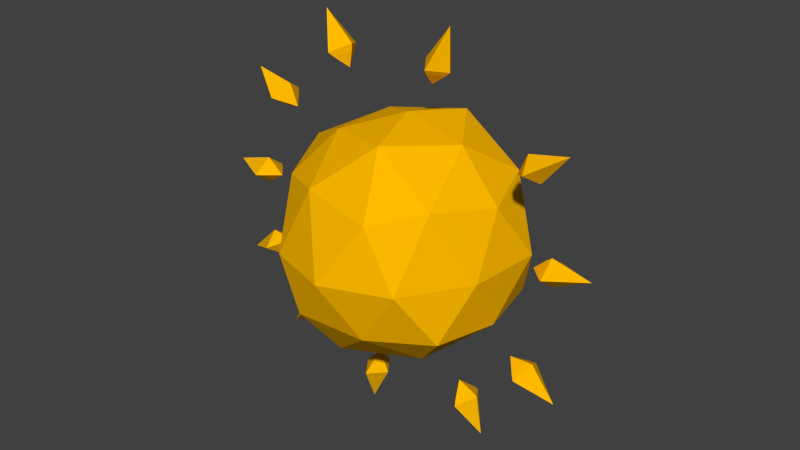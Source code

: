 # Source: JB-Sonne.blend  (saved by Blender 2.72.0; exported with 4.5.12 LTS)
import bpy
from mathutils import Matrix  # noqa: F401  (used for matrix-valued properties, if any)

bpy.ops.wm.read_factory_settings(use_empty=True)
scene = bpy.context.scene
scene.name = 'Scene'

# ---- collections
col_collection_1 = bpy.data.collections.new('Collection 1'); scene.collection.children.link(col_collection_1)

# ---- materials (node trees are filled in below, after node groups)
mat_sonne = bpy.data.materials.new('Sonne')
mat_sonne.alpha_threshold = 0.0
mat_sonne.diffuse_color = (1.0, 0.4969, 0.0, 1.0)
mat_sonne.roughness = 0.5

# ---- material node trees
mat_sonne.use_nodes = True; mat_sonne.node_tree.nodes.clear()
_N = mat_sonne.node_tree.nodes; _L = mat_sonne.node_tree.links
n0 = _N.new('ShaderNodeOutputMaterial'); n0.name = 'Material Output'; n0.location = (300, 300)
n1 = _N.new('ShaderNodeBsdfDiffuse'); n1.name = 'Diffuse BSDF'; n1.location = (10, 300)
n1.inputs[0].default_value = (1.0, 0.4964, 0.0, 1.0)
_L.new(n1.outputs[0], n0.inputs[0])
n0.is_active_output = True

# ---- world
world_world = bpy.data.worlds.new('World'); scene.world = world_world
world_world.color = (0.05088, 0.05088, 0.05088)
world_world.use_sun_shadow = False
world_world.sun_shadow_jitter_overblur = 0.0
world_world.cycles.sampling_method = 'MANUAL'
world_world.cycles.sample_map_resolution = 256

# ---- meshes
me_sphere = bpy.data.meshes.new('Sphere')
me_sphere.from_pydata([(0.01735, -7.705e-11, -0.04416), (0.07775, 3.306e-11, -0.004442), (-0.00033, 0.02886, 1.878e-05), (0.01981, 0.02246, -0.001132), (0.002829, -2.49e-09, 0.0553), (0.02227, -2.04e-09, 0.0419), (-0.00033, -0.02886, 1.878e-05), (0.01981, -0.02246, -0.001132), (-0.1557, 3.306e-11, 0.008895), (-0.003489, 5.079e-09, -0.05527)], [], [(3, 2, 4, 5), (5, 4, 6, 7), (1, 0, 3), (0, 9, 2, 3), (9, 8, 2), (1, 3, 5), (2, 8, 4), (1, 5, 7), (4, 8, 6), (1, 7, 0), (7, 6, 9, 0), (6, 8, 9)])
me_sphere.materials.append(mat_sonne)
me_sphere.use_remesh_preserve_volume = False
me_sphere.use_remesh_preserve_attributes = False
me_sphere.use_mirror_vertex_groups = False
me_sphere.update()
me_sphere_010 = bpy.data.meshes.new('Sphere.010')
me_sphere_010.from_pydata([(0.01735, -7.705e-11, -0.04416), (0.07775, 3.306e-11, -0.004442), (-0.00033, 0.02886, 1.878e-05), (0.01981, 0.02246, -0.001132), (0.002829, -2.49e-09, 0.0553), (0.02227, -2.04e-09, 0.0419), (-0.00033, -0.02886, 1.878e-05), (0.01981, -0.02246, -0.001132), (-0.1557, 3.306e-11, 0.008895), (-0.003489, 5.079e-09, -0.05527)], [], [(3, 2, 4, 5), (5, 4, 6, 7), (1, 0, 3), (0, 9, 2, 3), (9, 8, 2), (1, 3, 5), (2, 8, 4), (1, 5, 7), (4, 8, 6), (1, 7, 0), (7, 6, 9, 0), (6, 8, 9)])
me_sphere_010.materials.append(mat_sonne)
me_sphere_010.use_remesh_preserve_volume = False
me_sphere_010.use_remesh_preserve_attributes = False
me_sphere_010.use_mirror_vertex_groups = False
me_sphere_010.update()
me_sphere_009 = bpy.data.meshes.new('Sphere.009')
me_sphere_009.from_pydata([(0.01735, -7.705e-11, -0.04416), (0.07775, 3.306e-11, -0.004442), (-0.00033, 0.02886, 1.878e-05), (0.01981, 0.02246, -0.001132), (0.002829, -2.49e-09, 0.0553), (0.02227, -2.04e-09, 0.0419), (-0.00033, -0.02886, 1.878e-05), (0.01981, -0.02246, -0.001132), (-0.1557, 3.306e-11, 0.008895), (-0.003489, 5.079e-09, -0.05527)], [], [(3, 2, 4, 5), (5, 4, 6, 7), (1, 0, 3), (0, 9, 2, 3), (9, 8, 2), (1, 3, 5), (2, 8, 4), (1, 5, 7), (4, 8, 6), (1, 7, 0), (7, 6, 9, 0), (6, 8, 9)])
me_sphere_009.materials.append(mat_sonne)
me_sphere_009.use_remesh_preserve_volume = False
me_sphere_009.use_remesh_preserve_attributes = False
me_sphere_009.use_mirror_vertex_groups = False
me_sphere_009.update()
me_sphere_008 = bpy.data.meshes.new('Sphere.008')
me_sphere_008.from_pydata([(0.01735, -7.705e-11, -0.04416), (0.07775, 3.306e-11, -0.004442), (-0.00033, 0.02886, 1.878e-05), (0.01981, 0.02246, -0.001132), (0.002829, -2.49e-09, 0.0553), (0.02227, -2.04e-09, 0.0419), (-0.00033, -0.02886, 1.878e-05), (0.01981, -0.02246, -0.001132), (-0.1557, 3.306e-11, 0.008895), (-0.003489, 5.079e-09, -0.05527)], [], [(3, 2, 4, 5), (5, 4, 6, 7), (1, 0, 3), (0, 9, 2, 3), (9, 8, 2), (1, 3, 5), (2, 8, 4), (1, 5, 7), (4, 8, 6), (1, 7, 0), (7, 6, 9, 0), (6, 8, 9)])
me_sphere_008.materials.append(mat_sonne)
me_sphere_008.use_remesh_preserve_volume = False
me_sphere_008.use_remesh_preserve_attributes = False
me_sphere_008.use_mirror_vertex_groups = False
me_sphere_008.update()
me_sphere_007 = bpy.data.meshes.new('Sphere.007')
me_sphere_007.from_pydata([(0.01735, -7.705e-11, -0.04416), (0.07775, 3.306e-11, -0.004442), (-0.00033, 0.02886, 1.878e-05), (0.01981, 0.02246, -0.001132), (0.002829, -2.49e-09, 0.0553), (0.02227, -2.04e-09, 0.0419), (-0.00033, -0.02886, 1.878e-05), (0.01981, -0.02246, -0.001132), (-0.1557, 3.306e-11, 0.008895), (-0.003489, 5.079e-09, -0.05527)], [], [(3, 2, 4, 5), (5, 4, 6, 7), (1, 0, 3), (0, 9, 2, 3), (9, 8, 2), (1, 3, 5), (2, 8, 4), (1, 5, 7), (4, 8, 6), (1, 7, 0), (7, 6, 9, 0), (6, 8, 9)])
me_sphere_007.materials.append(mat_sonne)
me_sphere_007.use_remesh_preserve_volume = False
me_sphere_007.use_remesh_preserve_attributes = False
me_sphere_007.use_mirror_vertex_groups = False
me_sphere_007.update()
me_sphere_006 = bpy.data.meshes.new('Sphere.006')
me_sphere_006.from_pydata([(0.01735, -7.705e-11, -0.04416), (0.07775, 3.306e-11, -0.004442), (-0.00033, 0.02886, 1.878e-05), (0.01981, 0.02246, -0.001132), (0.002829, -2.49e-09, 0.0553), (0.02227, -2.04e-09, 0.0419), (-0.00033, -0.02886, 1.878e-05), (0.01981, -0.02246, -0.001132), (-0.1557, 3.306e-11, 0.008895), (-0.003489, 5.079e-09, -0.05527)], [], [(3, 2, 4, 5), (5, 4, 6, 7), (1, 0, 3), (0, 9, 2, 3), (9, 8, 2), (1, 3, 5), (2, 8, 4), (1, 5, 7), (4, 8, 6), (1, 7, 0), (7, 6, 9, 0), (6, 8, 9)])
me_sphere_006.materials.append(mat_sonne)
me_sphere_006.use_remesh_preserve_volume = False
me_sphere_006.use_remesh_preserve_attributes = False
me_sphere_006.use_mirror_vertex_groups = False
me_sphere_006.update()
me_sphere_005 = bpy.data.meshes.new('Sphere.005')
me_sphere_005.from_pydata([(0.01735, -7.705e-11, -0.04416), (0.07775, 3.306e-11, -0.004442), (-0.00033, 0.02886, 1.878e-05), (0.01981, 0.02246, -0.001132), (0.002829, -2.49e-09, 0.0553), (0.02227, -2.04e-09, 0.0419), (-0.00033, -0.02886, 1.878e-05), (0.01981, -0.02246, -0.001132), (-0.1557, 3.306e-11, 0.008895), (-0.003489, 5.079e-09, -0.05527)], [], [(3, 2, 4, 5), (5, 4, 6, 7), (1, 0, 3), (0, 9, 2, 3), (9, 8, 2), (1, 3, 5), (2, 8, 4), (1, 5, 7), (4, 8, 6), (1, 7, 0), (7, 6, 9, 0), (6, 8, 9)])
me_sphere_005.materials.append(mat_sonne)
me_sphere_005.use_remesh_preserve_volume = False
me_sphere_005.use_remesh_preserve_attributes = False
me_sphere_005.use_mirror_vertex_groups = False
me_sphere_005.update()
me_sphere_004 = bpy.data.meshes.new('Sphere.004')
me_sphere_004.from_pydata([(0.01735, -7.705e-11, -0.04416), (0.07775, 3.306e-11, -0.004442), (-0.00033, 0.02886, 1.878e-05), (0.01981, 0.02246, -0.001132), (0.002829, -2.49e-09, 0.0553), (0.02227, -2.04e-09, 0.0419), (-0.00033, -0.02886, 1.878e-05), (0.01981, -0.02246, -0.001132), (-0.1557, 3.306e-11, 0.008895), (-0.003489, 5.079e-09, -0.05527)], [], [(3, 2, 4, 5), (5, 4, 6, 7), (1, 0, 3), (0, 9, 2, 3), (9, 8, 2), (1, 3, 5), (2, 8, 4), (1, 5, 7), (4, 8, 6), (1, 7, 0), (7, 6, 9, 0), (6, 8, 9)])
me_sphere_004.materials.append(mat_sonne)
me_sphere_004.use_remesh_preserve_volume = False
me_sphere_004.use_remesh_preserve_attributes = False
me_sphere_004.use_mirror_vertex_groups = False
me_sphere_004.update()
me_sphere_003 = bpy.data.meshes.new('Sphere.003')
me_sphere_003.from_pydata([(0.01735, -7.705e-11, -0.04416), (0.07775, 3.306e-11, -0.004442), (-0.00033, 0.02886, 1.878e-05), (0.01981, 0.02246, -0.001132), (0.002829, -2.49e-09, 0.0553), (0.02227, -2.04e-09, 0.0419), (-0.00033, -0.02886, 1.878e-05), (0.01981, -0.02246, -0.001132), (-0.1557, 3.306e-11, 0.008895), (-0.003489, 5.079e-09, -0.05527)], [], [(3, 2, 4, 5), (5, 4, 6, 7), (1, 0, 3), (0, 9, 2, 3), (9, 8, 2), (1, 3, 5), (2, 8, 4), (1, 5, 7), (4, 8, 6), (1, 7, 0), (7, 6, 9, 0), (6, 8, 9)])
me_sphere_003.materials.append(mat_sonne)
me_sphere_003.use_remesh_preserve_volume = False
me_sphere_003.use_remesh_preserve_attributes = False
me_sphere_003.use_mirror_vertex_groups = False
me_sphere_003.update()
me_sphere_002 = bpy.data.meshes.new('Sphere.002')
me_sphere_002.from_pydata([(0.01735, -7.705e-11, -0.04416), (0.07775, 3.306e-11, -0.004442), (-0.00033, 0.02886, 1.878e-05), (0.01981, 0.02246, -0.001132), (0.002829, -2.49e-09, 0.0553), (0.02227, -2.04e-09, 0.0419), (-0.00033, -0.02886, 1.878e-05), (0.01981, -0.02246, -0.001132), (-0.1557, 3.306e-11, 0.008895), (-0.003489, 5.079e-09, -0.05527)], [], [(3, 2, 4, 5), (5, 4, 6, 7), (1, 0, 3), (0, 9, 2, 3), (9, 8, 2), (1, 3, 5), (2, 8, 4), (1, 5, 7), (4, 8, 6), (1, 7, 0), (7, 6, 9, 0), (6, 8, 9)])
me_sphere_002.materials.append(mat_sonne)
me_sphere_002.use_remesh_preserve_volume = False
me_sphere_002.use_remesh_preserve_attributes = False
me_sphere_002.use_mirror_vertex_groups = False
me_sphere_002.update()
me_sphere_001 = bpy.data.meshes.new('Sphere.001')
me_sphere_001.from_pydata([(0.01735, -7.705e-11, -0.04416), (0.07775, 3.306e-11, -0.004442), (-0.00033, 0.02886, 1.878e-05), (0.01981, 0.02246, -0.001132), (0.002829, -2.49e-09, 0.0553), (0.02227, -2.04e-09, 0.0419), (-0.00033, -0.02886, 1.878e-05), (0.01981, -0.02246, -0.001132), (-0.1557, 3.306e-11, 0.008895), (-0.003489, 5.079e-09, -0.05527)], [], [(3, 2, 4, 5), (5, 4, 6, 7), (1, 0, 3), (0, 9, 2, 3), (9, 8, 2), (1, 3, 5), (2, 8, 4), (1, 5, 7), (4, 8, 6), (1, 7, 0), (7, 6, 9, 0), (6, 8, 9)])
me_sphere_001.materials.append(mat_sonne)
me_sphere_001.use_remesh_preserve_volume = False
me_sphere_001.use_remesh_preserve_attributes = False
me_sphere_001.use_mirror_vertex_groups = False
me_sphere_001.update()
me_icosphere = bpy.data.meshes.new('Icosphere')
me_icosphere.from_pydata([(-0.0257, -0.01442, -0.4597), (0.365, -0.268, -0.2326), (-0.1512, -0.4325, -0.2231), (-0.4793, -0.002691, -0.218), (-0.1212, 0.4143, -0.2035), (0.3773, 0.2542, -0.2247), (0.1435, -0.401, 0.2195), (-0.3568, -0.2382, 0.2178), (-0.3532, 0.2516, 0.2187), (0.1108, 0.3966, 0.2156), (0.4019, 0.01841, 0.2133), (-0.01166, 0.02382, 0.4732), (-0.1034, -0.2662, -0.4393), (0.2126, -0.1613, -0.4063), (0.1222, -0.3933, -0.2473), (0.4107, 0.008031, -0.2583), (0.2353, 0.1467, -0.3793), (-0.2724, -0.01923, -0.3793), (-0.3248, -0.2525, -0.262), (-0.08048, 0.2465, -0.4128), (-0.3539, 0.2422, -0.2378), (0.1348, 0.3847, -0.2371), (0.4275, -0.1284, -0.02322), (0.4593, 0.1693, -0.01563), (-0.00213, -0.4974, -0.01822), (0.275, -0.4008, -0.01366), (-0.4603, -0.1333, -0.01159), (-0.2748, -0.4021, -0.0286), (-0.2839, 0.4245, -0.01015), (-0.4809, 0.1598, 0.001963), (0.2857, 0.3893, -0.001362), (-0.033, 0.5236, 0.0003341), (0.2966, -0.2356, 0.2537), (-0.1423, -0.3652, 0.2614), (-0.4497, 0.008751, 0.2778), (-0.1318, 0.4102, 0.2668), (0.3315, 0.2483, 0.2631), (0.07219, -0.239, 0.4446), (0.2454, 0.01222, 0.4132), (-0.2054, -0.1392, 0.4062), (-0.2163, 0.1644, 0.3993), (0.08921, 0.246, 0.4433)], [], [(0, 13, 12), (1, 13, 15), (0, 12, 17), (0, 17, 19), (0, 19, 16), (1, 15, 22), (2, 14, 24), (3, 18, 26), (4, 20, 28), (5, 21, 30), (1, 22, 25), (2, 24, 27), (3, 26, 29), (4, 28, 31), (5, 30, 23), (6, 32, 37), (7, 33, 39), (8, 34, 40), (9, 35, 41), (10, 36, 38), (12, 14, 2), (12, 13, 14), (13, 1, 14), (15, 16, 5), (15, 13, 16), (13, 0, 16), (17, 18, 3), (17, 12, 18), (12, 2, 18), (19, 20, 4), (19, 17, 20), (17, 3, 20), (16, 21, 5), (16, 19, 21), (19, 4, 21), (22, 23, 10), (22, 15, 23), (15, 5, 23), (24, 25, 6), (24, 14, 25), (14, 1, 25), (26, 27, 7), (26, 18, 27), (18, 2, 27), (28, 29, 8), (28, 20, 29), (20, 3, 29), (30, 31, 9), (30, 21, 31), (21, 4, 31), (25, 32, 6), (25, 22, 32), (22, 10, 32), (27, 33, 7), (27, 24, 33), (24, 6, 33), (29, 34, 8), (29, 26, 34), (26, 7, 34), (31, 35, 9), (31, 28, 35), (28, 8, 35), (23, 36, 10), (23, 30, 36), (30, 9, 36), (37, 38, 11), (37, 32, 38), (32, 10, 38), (39, 37, 11), (39, 33, 37), (33, 6, 37), (40, 39, 11), (40, 34, 39), (34, 7, 39), (41, 40, 11), (41, 35, 40), (35, 8, 40), (38, 41, 11), (38, 36, 41), (36, 9, 41)])
me_icosphere.materials.append(mat_sonne)
me_icosphere.use_remesh_preserve_volume = False
me_icosphere.use_remesh_preserve_attributes = False
me_icosphere.use_mirror_vertex_groups = False
me_icosphere.update()

# ---- objects
ob_strahlen = bpy.data.objects.new('Strahlen', me_sphere)
ob_sphere_010 = bpy.data.objects.new('Sphere.010', me_sphere_010)
ob_sphere_009 = bpy.data.objects.new('Sphere.009', me_sphere_009)
ob_sphere_008 = bpy.data.objects.new('Sphere.008', me_sphere_008)
ob_sphere_007 = bpy.data.objects.new('Sphere.007', me_sphere_007)
ob_sphere_006 = bpy.data.objects.new('Sphere.006', me_sphere_006)
ob_sphere_005 = bpy.data.objects.new('Sphere.005', me_sphere_005)
ob_sphere_004 = bpy.data.objects.new('Sphere.004', me_sphere_004)
ob_sphere_003 = bpy.data.objects.new('Sphere.003', me_sphere_003)
ob_sphere_002 = bpy.data.objects.new('Sphere.002', me_sphere_002)
ob_sphere_001 = bpy.data.objects.new('Sphere.001', me_sphere_001)
ob_sonne = bpy.data.objects.new('Sonne', me_icosphere)

# ---- transforms, parenting, visibility, modifiers, constraints
ob_strahlen.location = (-0.7237, 0.2844, 1.55)
ob_strahlen.scale = (1.0, 2.627, 1.0)
ob_strahlen.lineart.crease_threshold = 0.0
ob_sphere_010.parent = ob_strahlen
ob_sphere_010.matrix_parent_inverse = Matrix(((1.0, 0.0, -2.98e-08, 0.7237), (0.0, 0.3807, 0.0, -0.1083), (0.0, 0.0, 1.0, -1.55), (0.0, 0.0, 0.0, 1.0)))
ob_sphere_010.location = (-0.6872, 0.2844, 1.222)
ob_sphere_010.rotation_euler = (0.0, 5.796, 0.0)
ob_sphere_010.scale = (1.0, 2.627, 1.0)
ob_sphere_010.lineart.crease_threshold = 0.0
ob_sphere_009.parent = ob_strahlen
ob_sphere_009.matrix_parent_inverse = Matrix(((1.0, 0.0, -2.98e-08, 0.7237), (0.0, 0.3807, 0.0, -0.1083), (0.0, 0.0, 1.0, -1.55), (0.0, 0.0, 0.0, 1.0)))
ob_sphere_009.location = (-0.4915, 0.2844, 0.974)
ob_sphere_009.rotation_euler = (0.0, 5.476, 0.0)
ob_sphere_009.scale = (1.0, 2.627, 1.0)
ob_sphere_009.lineart.crease_threshold = 0.0
ob_sphere_008.parent = ob_strahlen
ob_sphere_008.matrix_parent_inverse = Matrix(((1.0, 0.0, -2.98e-08, 0.7237), (0.0, 0.3807, 0.0, -0.1083), (0.0, 0.0, 1.0, -1.55), (0.0, 0.0, 0.0, 1.0)))
ob_sphere_008.location = (-0.1353, 0.2844, 0.828)
ob_sphere_008.rotation_euler = (0.0, 4.788, 0.0)
ob_sphere_008.scale = (1.0, 2.627, 1.0)
ob_sphere_008.lineart.crease_threshold = 0.0
ob_sphere_007.parent = ob_strahlen
ob_sphere_007.matrix_parent_inverse = Matrix(((1.0, 0.0, -2.98e-08, 0.7237), (0.0, 0.3807, 0.0, -0.1083), (0.0, 0.0, 1.0, -1.55), (0.0, 0.0, 0.0, 1.0)))
ob_sphere_007.location = (0.3203, 0.2844, 0.8777)
ob_sphere_007.rotation_euler = (-0.0, 4.155, -0.0)
ob_sphere_007.scale = (1.0, 2.627, 1.0)
ob_sphere_007.lineart.crease_threshold = 0.0
ob_sphere_006.parent = ob_strahlen
ob_sphere_006.matrix_parent_inverse = Matrix(((1.0, 0.0, -2.98e-08, 0.7237), (0.0, 0.3807, 0.0, -0.1083), (0.0, 0.0, 1.0, -1.55), (0.0, 0.0, 0.0, 1.0)))
ob_sphere_006.location = (0.5773, 0.2844, 1.111)
ob_sphere_006.rotation_euler = (-0.0, 3.66, 0.0)
ob_sphere_006.scale = (1.0, 2.627, 1.0)
ob_sphere_006.lineart.crease_threshold = 0.0
ob_sphere_005.parent = ob_strahlen
ob_sphere_005.matrix_parent_inverse = Matrix(((1.0, 0.0, -2.98e-08, 0.7237), (0.0, 0.3807, 0.0, -0.1083), (0.0, 0.0, 1.0, -1.55), (0.0, 0.0, 0.0, 1.0)))
ob_sphere_005.location = (0.6649, 0.2844, 1.561)
ob_sphere_005.rotation_euler = (-0.0, 2.982, 0.0)
ob_sphere_005.scale = (1.0, 2.627, 1.0)
ob_sphere_005.lineart.crease_threshold = 0.0
ob_sphere_004.parent = ob_strahlen
ob_sphere_004.matrix_parent_inverse = Matrix(((1.0, 0.0, -2.98e-08, 0.7237), (0.0, 0.3807, 0.0, -0.1083), (0.0, 0.0, 1.0, -1.55), (0.0, 0.0, 0.0, 1.0)))
ob_sphere_004.location = (0.5685, 0.2844, 1.923)
ob_sphere_004.rotation_euler = (-0.0, 2.542, 0.0)
ob_sphere_004.scale = (1.0, 2.627, 1.0)
ob_sphere_004.lineart.crease_threshold = 0.0
ob_sphere_003.parent = ob_strahlen
ob_sphere_003.matrix_parent_inverse = Matrix(((1.0, 0.0, -2.98e-08, 0.7237), (0.0, 0.3807, 0.0, -0.1083), (0.0, 0.0, 1.0, -1.55), (0.0, 0.0, 0.0, 1.0)))
ob_sphere_003.location = (0.1538, 0.2844, 2.195)
ob_sphere_003.rotation_euler = (-0.0, 1.828, -0.0)
ob_sphere_003.scale = (1.0, 2.627, 1.0)
ob_sphere_003.lineart.crease_threshold = 0.0
ob_sphere_002.parent = ob_strahlen
ob_sphere_002.matrix_parent_inverse = Matrix(((1.0, 0.0, -2.98e-08, 0.7237), (0.0, 0.3807, 0.0, -0.1083), (0.0, 0.0, 1.0, -1.55), (0.0, 0.0, 0.0, 1.0)))
ob_sphere_002.location = (-0.293, 0.2844, 2.165)
ob_sphere_002.rotation_euler = (0.0, 1.026, 0.0)
ob_sphere_002.scale = (1.0, 2.627, 1.0)
ob_sphere_002.lineart.crease_threshold = 0.0
ob_sphere_001.parent = ob_strahlen
ob_sphere_001.matrix_parent_inverse = Matrix(((1.0, 0.0, -2.98e-08, 0.7237), (0.0, 0.3807, 0.0, -0.1083), (0.0, 0.0, 1.0, -1.55), (0.0, 0.0, 0.0, 1.0)))
ob_sphere_001.location = (-0.6044, 0.2844, 1.915)
ob_sphere_001.rotation_euler = (0.0, 0.495, 0.0)
ob_sphere_001.scale = (1.0, 2.627, 1.0)
ob_sphere_001.lineart.crease_threshold = 0.0
ob_sonne.location = (0.01402, 0.2826, 1.509)
ob_sonne.lineart.crease_threshold = 0.0

# ---- collection membership
col_collection_1.objects.link(ob_strahlen)
col_collection_1.objects.link(ob_sphere_010)
col_collection_1.objects.link(ob_sphere_009)
col_collection_1.objects.link(ob_sphere_008)
col_collection_1.objects.link(ob_sphere_007)
col_collection_1.objects.link(ob_sphere_006)
col_collection_1.objects.link(ob_sphere_005)
col_collection_1.objects.link(ob_sphere_004)
col_collection_1.objects.link(ob_sphere_003)
col_collection_1.objects.link(ob_sphere_002)
col_collection_1.objects.link(ob_sphere_001)
col_collection_1.objects.link(ob_sonne)

# ---- scene / render settings (as saved in the file)
scene.frame_start = 1; scene.frame_end = 250; scene.frame_set(1)
scene.render.engine = 'CYCLES'
scene.render.resolution_percentage = 50
scene.render.dither_intensity = 0.0
scene.cycles.use_denoising = False
scene.cycles.samples = 10
scene.cycles.sampling_pattern = 'TABULATED_SOBOL'
scene.cycles.light_sampling_threshold = 0.0
scene.cycles.use_adaptive_sampling = False
scene.cycles.use_light_tree = False
scene.cycles.blur_glossy = 0.0
scene.cycles.pixel_filter_type = 'GAUSSIAN'
scene.cycles.sample_clamp_indirect = 0.0
scene.view_settings.view_transform = 'Standard'
bpy.context.view_layer.update()

# ---- added for rendering (the .blend has no active camera and no usable light): camera, sun
cam_auto = bpy.data.cameras.new('AutoCamera')
cam_auto.lens = 50.0
cam_auto.sensor_width = 36.0
cam_auto.clip_end = 1000.0
ob_auto_camera = bpy.data.objects.new('AutoCamera', cam_auto)
scene.collection.objects.link(ob_auto_camera)
ob_auto_camera.location = (2.38952, -2.60292, 3.44666)
ob_auto_camera.rotation_euler = (1.09748, -7.21219e-08, 0.694738)
scene.camera = ob_auto_camera
light_auto_sun = bpy.data.lights.new('AutoSun', 'SUN')
light_auto_sun.energy = 3.0
light_auto_sun.angle = 0.0523599
ob_auto_sun = bpy.data.objects.new('AutoSun', light_auto_sun)
scene.collection.objects.link(ob_auto_sun)
ob_auto_sun.rotation_euler = (0.872665, 0.174533, 0.523599)
bpy.context.view_layer.update()
